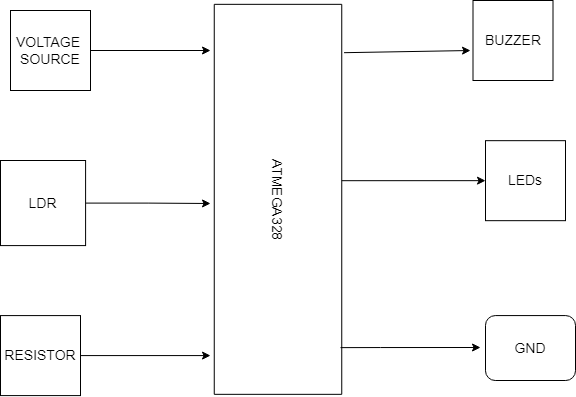

The diagram above was exported from draw.io. Its source (the exported page's mxGraphModel, read from the mxfile embedded in the PNG):
<mxGraphModel dx="1038" dy="571" grid="1" gridSize="10" guides="1" tooltips="1" connect="1" arrows="1" fold="1" page="1" pageScale="1" pageWidth="850" pageHeight="1100" math="0" shadow="0">
  <root>
    <mxCell id="0" />
    <mxCell id="1" parent="0" />
    <mxCell id="kBDIuKBSIh0wdBm7M9Xh-22" style="edgeStyle=orthogonalEdgeStyle;rounded=0;orthogonalLoop=1;jettySize=auto;html=1;entryX=0;entryY=0.5;entryDx=0;entryDy=0;fontSize=14;" edge="1" parent="1" target="kBDIuKBSIh0wdBm7M9Xh-7">
      <mxGeometry relative="1" as="geometry">
        <mxPoint x="519.6500000000001" y="250.20000000000005" as="sourcePoint" />
      </mxGeometry>
    </mxCell>
    <mxCell id="kBDIuKBSIh0wdBm7M9Xh-20" style="edgeStyle=orthogonalEdgeStyle;rounded=0;orthogonalLoop=1;jettySize=auto;html=1;fontSize=14;" edge="1" parent="1" source="kBDIuKBSIh0wdBm7M9Xh-4">
      <mxGeometry relative="1" as="geometry">
        <mxPoint x="390" y="273" as="targetPoint" />
      </mxGeometry>
    </mxCell>
    <mxCell id="kBDIuKBSIh0wdBm7M9Xh-4" value="LDR" style="whiteSpace=wrap;html=1;aspect=fixed;fontSize=14;" vertex="1" parent="1">
      <mxGeometry x="180" y="230" width="85.09" height="85.09" as="geometry" />
    </mxCell>
    <mxCell id="kBDIuKBSIh0wdBm7M9Xh-19" style="edgeStyle=orthogonalEdgeStyle;rounded=0;orthogonalLoop=1;jettySize=auto;html=1;fontSize=14;" edge="1" parent="1" source="kBDIuKBSIh0wdBm7M9Xh-5">
      <mxGeometry relative="1" as="geometry">
        <mxPoint x="390" y="120" as="targetPoint" />
      </mxGeometry>
    </mxCell>
    <mxCell id="kBDIuKBSIh0wdBm7M9Xh-5" value="VOLTAGE&amp;nbsp;&lt;br&gt;SOURCE" style="whiteSpace=wrap;html=1;aspect=fixed;fontSize=14;" vertex="1" parent="1">
      <mxGeometry x="190" y="80" width="80" height="80" as="geometry" />
    </mxCell>
    <mxCell id="kBDIuKBSIh0wdBm7M9Xh-21" style="edgeStyle=orthogonalEdgeStyle;rounded=0;orthogonalLoop=1;jettySize=auto;html=1;fontSize=14;" edge="1" parent="1" source="kBDIuKBSIh0wdBm7M9Xh-6">
      <mxGeometry relative="1" as="geometry">
        <mxPoint x="390" y="425.09000000000003" as="targetPoint" />
      </mxGeometry>
    </mxCell>
    <mxCell id="kBDIuKBSIh0wdBm7M9Xh-6" value="RESISTOR" style="whiteSpace=wrap;html=1;aspect=fixed;fontSize=14;" vertex="1" parent="1">
      <mxGeometry x="180" y="385.09000000000003" width="80" height="80" as="geometry" />
    </mxCell>
    <mxCell id="kBDIuKBSIh0wdBm7M9Xh-7" value="LEDs" style="whiteSpace=wrap;html=1;aspect=fixed;fontSize=14;" vertex="1" parent="1">
      <mxGeometry x="665" y="210.17000000000002" width="80" height="80" as="geometry" />
    </mxCell>
    <mxCell id="kBDIuKBSIh0wdBm7M9Xh-10" value="BUZZER" style="whiteSpace=wrap;html=1;aspect=fixed;fontSize=14;" vertex="1" parent="1">
      <mxGeometry x="652.5" y="70" width="80" height="80" as="geometry" />
    </mxCell>
    <mxCell id="kBDIuKBSIh0wdBm7M9Xh-14" value="GND" style="rounded=1;whiteSpace=wrap;html=1;fontSize=14;" vertex="1" parent="1">
      <mxGeometry x="665" y="385.09000000000003" width="90" height="64.91" as="geometry" />
    </mxCell>
    <mxCell id="kBDIuKBSIh0wdBm7M9Xh-23" value="ATMEGA328" style="rounded=0;whiteSpace=wrap;html=1;fontSize=14;rotation=90;" vertex="1" parent="1">
      <mxGeometry x="262.5" y="205.09" width="390" height="127.5" as="geometry" />
    </mxCell>
    <mxCell id="kBDIuKBSIh0wdBm7M9Xh-26" value="" style="endArrow=classic;html=1;rounded=0;fontSize=14;" edge="1" parent="1">
      <mxGeometry width="50" height="50" relative="1" as="geometry">
        <mxPoint x="520" y="417.14000000000004" as="sourcePoint" />
        <mxPoint x="660" y="417" as="targetPoint" />
        <Array as="points">
          <mxPoint x="560" y="417.05" />
        </Array>
      </mxGeometry>
    </mxCell>
    <mxCell id="kBDIuKBSIh0wdBm7M9Xh-27" value="" style="endArrow=classic;html=1;rounded=0;fontSize=14;exitX=0.124;exitY=-0.018;exitDx=0;exitDy=0;exitPerimeter=0;" edge="1" parent="1" source="kBDIuKBSIh0wdBm7M9Xh-23">
      <mxGeometry width="50" height="50" relative="1" as="geometry">
        <mxPoint x="530" y="119.5" as="sourcePoint" />
        <mxPoint x="650" y="120" as="targetPoint" />
      </mxGeometry>
    </mxCell>
  </root>
</mxGraphModel>